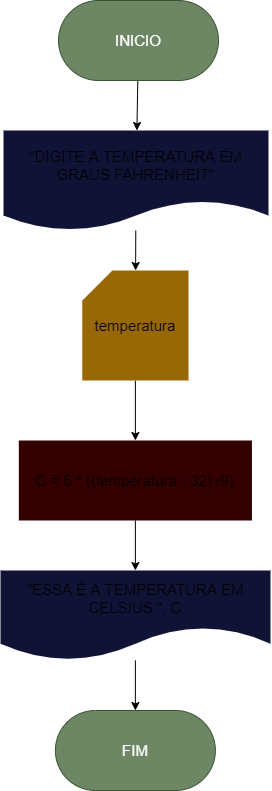

The diagram above was exported from draw.io. Its source (the exported page's mxGraphModel, read from the mxfile embedded in the PNG):
<mxGraphModel dx="638" dy="610" grid="1" gridSize="10" guides="1" tooltips="1" connect="1" arrows="1" fold="1" page="1" pageScale="1" pageWidth="827" pageHeight="1169" math="0" shadow="0">
  <root>
    <mxCell id="0" />
    <mxCell id="1" parent="0" />
    <mxCell id="6" value="" style="edgeStyle=none;html=1;fontSize=15;" edge="1" parent="1" source="3" target="5">
      <mxGeometry relative="1" as="geometry" />
    </mxCell>
    <mxCell id="3" value="&lt;font style=&quot;font-size: 15px&quot;&gt;INICIO&lt;/font&gt;" style="rounded=1;whiteSpace=wrap;html=1;arcSize=50;fillColor=#6d8764;fontColor=#ffffff;strokeColor=#3A5431;" vertex="1" parent="1">
      <mxGeometry x="230" y="30" width="160" height="80" as="geometry" />
    </mxCell>
    <mxCell id="8" value="" style="edgeStyle=none;html=1;fontSize=15;" edge="1" parent="1" source="5" target="7">
      <mxGeometry relative="1" as="geometry" />
    </mxCell>
    <mxCell id="5" value="&lt;font style=&quot;font-size: 15px&quot;&gt;&quot;DIGITE A TEMPERATURA EM GRAUS FAHRENHEIT&quot;&lt;/font&gt;" style="shape=document;whiteSpace=wrap;html=1;boundedLbl=1;fillColor=#111336;strokeColor=none;" vertex="1" parent="1">
      <mxGeometry x="175" y="160" width="265" height="100" as="geometry" />
    </mxCell>
    <mxCell id="11" value="" style="edgeStyle=none;html=1;fontSize=15;" edge="1" parent="1" source="7" target="10">
      <mxGeometry relative="1" as="geometry" />
    </mxCell>
    <mxCell id="7" value="temperatura" style="shape=card;whiteSpace=wrap;html=1;fontSize=15;fillColor=#996806;strokeColor=none;" vertex="1" parent="1">
      <mxGeometry x="253.75" y="300" width="106.25" height="110" as="geometry" />
    </mxCell>
    <mxCell id="13" value="" style="edgeStyle=none;html=1;fontSize=15;" edge="1" parent="1" source="10" target="12">
      <mxGeometry relative="1" as="geometry" />
    </mxCell>
    <mxCell id="10" value="C = 5 * ((temperatura - 32) /9)" style="rounded=0;whiteSpace=wrap;html=1;fontSize=15;fillColor=#330000;strokeColor=none;" vertex="1" parent="1">
      <mxGeometry x="190.32" y="470" width="233.12" height="80" as="geometry" />
    </mxCell>
    <mxCell id="15" value="" style="edgeStyle=none;html=1;fontSize=15;" edge="1" parent="1" source="12" target="14">
      <mxGeometry relative="1" as="geometry" />
    </mxCell>
    <mxCell id="12" value="&quot;ESSA É A TEMPERATURA EM CELSIUS &quot;, C" style="shape=document;whiteSpace=wrap;html=1;boundedLbl=1;fontSize=15;fillColor=#111336;size=0.375;strokeColor=none;" vertex="1" parent="1">
      <mxGeometry x="171.88" y="600" width="270" height="90" as="geometry" />
    </mxCell>
    <mxCell id="14" value="&lt;span style=&quot;font-size: 15px&quot;&gt;FIM&lt;br&gt;&lt;/span&gt;" style="rounded=1;whiteSpace=wrap;html=1;arcSize=50;fillColor=#6d8764;fontColor=#ffffff;strokeColor=#3A5431;" vertex="1" parent="1">
      <mxGeometry x="226.88" y="740" width="160" height="80" as="geometry" />
    </mxCell>
  </root>
</mxGraphModel>